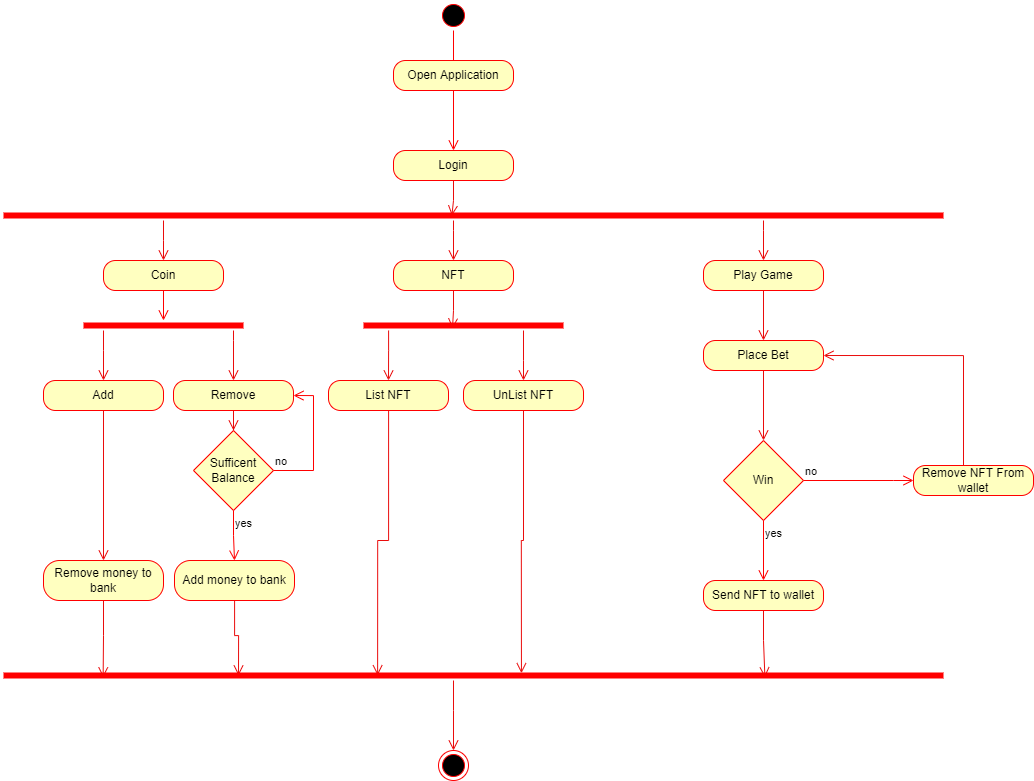

The diagram above was exported from draw.io. Its source (the exported page's mxGraphModel, read from the mxfile embedded in the PNG):
<mxGraphModel dx="2004" dy="1124" grid="1" gridSize="10" guides="1" tooltips="1" connect="1" arrows="1" fold="1" page="1" pageScale="1" pageWidth="850" pageHeight="1100" math="0" shadow="0">
  <root>
    <mxCell id="0" />
    <mxCell id="1" parent="0" />
    <mxCell id="IoPZMogMuGn2sWMJ8WOs-3" value="" style="ellipse;html=1;shape=startState;fillColor=#000000;strokeColor=#ff0000;" vertex="1" parent="1">
      <mxGeometry x="515" y="30" width="30" height="30" as="geometry" />
    </mxCell>
    <mxCell id="IoPZMogMuGn2sWMJ8WOs-4" value="" style="edgeStyle=orthogonalEdgeStyle;html=1;verticalAlign=bottom;endArrow=open;endSize=8;strokeColor=#ff0000;rounded=0;entryX=0.5;entryY=0;entryDx=0;entryDy=0;startArrow=none;" edge="1" source="IoPZMogMuGn2sWMJ8WOs-18" parent="1" target="IoPZMogMuGn2sWMJ8WOs-5">
      <mxGeometry relative="1" as="geometry">
        <mxPoint x="530" y="190" as="targetPoint" />
      </mxGeometry>
    </mxCell>
    <mxCell id="IoPZMogMuGn2sWMJ8WOs-76" style="edgeStyle=orthogonalEdgeStyle;rounded=0;orthogonalLoop=1;jettySize=auto;html=1;entryX=0.477;entryY=0.509;entryDx=0;entryDy=0;entryPerimeter=0;endArrow=open;endFill=0;endSize=8;strokeColor=#EA0C0C;strokeWidth=1;" edge="1" parent="1" source="IoPZMogMuGn2sWMJ8WOs-5" target="IoPZMogMuGn2sWMJ8WOs-7">
      <mxGeometry relative="1" as="geometry" />
    </mxCell>
    <mxCell id="IoPZMogMuGn2sWMJ8WOs-5" value="Login" style="rounded=1;whiteSpace=wrap;html=1;arcSize=40;fontColor=#000000;fillColor=#ffffc0;strokeColor=#ff0000;" vertex="1" parent="1">
      <mxGeometry x="470" y="180" width="120" height="30" as="geometry" />
    </mxCell>
    <mxCell id="IoPZMogMuGn2sWMJ8WOs-14" style="edgeStyle=orthogonalEdgeStyle;rounded=0;orthogonalLoop=1;jettySize=auto;html=1;entryX=0.5;entryY=0;entryDx=0;entryDy=0;strokeColor=#EA0C0C;strokeWidth=1;endArrow=open;endFill=0;endSize=8;" edge="1" parent="1" source="IoPZMogMuGn2sWMJ8WOs-7" target="IoPZMogMuGn2sWMJ8WOs-11">
      <mxGeometry relative="1" as="geometry">
        <Array as="points">
          <mxPoint x="240" y="270" />
          <mxPoint x="240" y="270" />
        </Array>
      </mxGeometry>
    </mxCell>
    <mxCell id="IoPZMogMuGn2sWMJ8WOs-43" style="edgeStyle=orthogonalEdgeStyle;rounded=0;orthogonalLoop=1;jettySize=auto;html=1;endArrow=open;endFill=0;endSize=8;strokeColor=#EA0C0C;strokeWidth=1;entryX=0.5;entryY=0;entryDx=0;entryDy=0;" edge="1" parent="1" source="IoPZMogMuGn2sWMJ8WOs-7" target="IoPZMogMuGn2sWMJ8WOs-42">
      <mxGeometry relative="1" as="geometry">
        <Array as="points">
          <mxPoint x="530" y="260" />
          <mxPoint x="530" y="260" />
        </Array>
      </mxGeometry>
    </mxCell>
    <mxCell id="IoPZMogMuGn2sWMJ8WOs-54" style="edgeStyle=orthogonalEdgeStyle;rounded=0;orthogonalLoop=1;jettySize=auto;html=1;endArrow=open;endFill=0;endSize=8;strokeColor=#EA0C0C;strokeWidth=1;" edge="1" parent="1" source="IoPZMogMuGn2sWMJ8WOs-7" target="IoPZMogMuGn2sWMJ8WOs-53">
      <mxGeometry relative="1" as="geometry">
        <Array as="points">
          <mxPoint x="840" y="260" />
          <mxPoint x="840" y="260" />
        </Array>
      </mxGeometry>
    </mxCell>
    <mxCell id="IoPZMogMuGn2sWMJ8WOs-7" value="" style="shape=line;html=1;strokeWidth=6;strokeColor=#ff0000;" vertex="1" parent="1">
      <mxGeometry x="80" y="240" width="940" height="10" as="geometry" />
    </mxCell>
    <mxCell id="IoPZMogMuGn2sWMJ8WOs-11" value="Coin" style="rounded=1;whiteSpace=wrap;html=1;arcSize=40;fontColor=#000000;fillColor=#ffffc0;strokeColor=#ff0000;" vertex="1" parent="1">
      <mxGeometry x="180" y="290" width="120" height="30" as="geometry" />
    </mxCell>
    <mxCell id="IoPZMogMuGn2sWMJ8WOs-12" value="" style="edgeStyle=orthogonalEdgeStyle;html=1;verticalAlign=bottom;endArrow=open;endSize=8;strokeColor=#ff0000;rounded=0;" edge="1" source="IoPZMogMuGn2sWMJ8WOs-11" parent="1" target="IoPZMogMuGn2sWMJ8WOs-15">
      <mxGeometry relative="1" as="geometry">
        <mxPoint x="240" y="370" as="targetPoint" />
      </mxGeometry>
    </mxCell>
    <mxCell id="IoPZMogMuGn2sWMJ8WOs-21" style="edgeStyle=orthogonalEdgeStyle;rounded=0;orthogonalLoop=1;jettySize=auto;html=1;endArrow=open;endFill=0;endSize=8;strokeColor=#EA0C0C;strokeWidth=1;" edge="1" parent="1" source="IoPZMogMuGn2sWMJ8WOs-15" target="IoPZMogMuGn2sWMJ8WOs-16">
      <mxGeometry relative="1" as="geometry">
        <Array as="points">
          <mxPoint x="180" y="380" />
          <mxPoint x="180" y="380" />
        </Array>
      </mxGeometry>
    </mxCell>
    <mxCell id="IoPZMogMuGn2sWMJ8WOs-23" style="edgeStyle=orthogonalEdgeStyle;rounded=0;orthogonalLoop=1;jettySize=auto;html=1;entryX=0.5;entryY=0;entryDx=0;entryDy=0;endArrow=open;endFill=0;endSize=8;strokeColor=#EA0C0C;strokeWidth=1;" edge="1" parent="1" source="IoPZMogMuGn2sWMJ8WOs-15" target="IoPZMogMuGn2sWMJ8WOs-22">
      <mxGeometry relative="1" as="geometry">
        <Array as="points">
          <mxPoint x="310" y="370" />
          <mxPoint x="310" y="370" />
        </Array>
      </mxGeometry>
    </mxCell>
    <mxCell id="IoPZMogMuGn2sWMJ8WOs-15" value="" style="shape=line;html=1;strokeWidth=6;strokeColor=#ff0000;" vertex="1" parent="1">
      <mxGeometry x="160" y="350" width="160" height="10" as="geometry" />
    </mxCell>
    <mxCell id="IoPZMogMuGn2sWMJ8WOs-39" style="edgeStyle=orthogonalEdgeStyle;rounded=0;orthogonalLoop=1;jettySize=auto;html=1;endArrow=open;endFill=0;endSize=8;strokeColor=#EA0C0C;strokeWidth=1;" edge="1" parent="1" source="IoPZMogMuGn2sWMJ8WOs-16" target="IoPZMogMuGn2sWMJ8WOs-38">
      <mxGeometry relative="1" as="geometry" />
    </mxCell>
    <mxCell id="IoPZMogMuGn2sWMJ8WOs-16" value="Add" style="rounded=1;whiteSpace=wrap;html=1;arcSize=40;fontColor=#000000;fillColor=#ffffc0;strokeColor=#ff0000;" vertex="1" parent="1">
      <mxGeometry x="120" y="410" width="120" height="30" as="geometry" />
    </mxCell>
    <mxCell id="IoPZMogMuGn2sWMJ8WOs-18" value="Open Application" style="rounded=1;whiteSpace=wrap;html=1;arcSize=40;fontColor=#000000;fillColor=#ffffc0;strokeColor=#ff0000;" vertex="1" parent="1">
      <mxGeometry x="470" y="90" width="120" height="30" as="geometry" />
    </mxCell>
    <mxCell id="IoPZMogMuGn2sWMJ8WOs-19" value="" style="edgeStyle=orthogonalEdgeStyle;html=1;verticalAlign=bottom;endArrow=none;endSize=8;strokeColor=#ff0000;rounded=0;entryX=0.5;entryY=0;entryDx=0;entryDy=0;" edge="1" parent="1" source="IoPZMogMuGn2sWMJ8WOs-3" target="IoPZMogMuGn2sWMJ8WOs-18">
      <mxGeometry relative="1" as="geometry">
        <mxPoint x="530" y="180" as="targetPoint" />
        <mxPoint x="530" y="60" as="sourcePoint" />
      </mxGeometry>
    </mxCell>
    <mxCell id="IoPZMogMuGn2sWMJ8WOs-33" style="edgeStyle=orthogonalEdgeStyle;rounded=0;orthogonalLoop=1;jettySize=auto;html=1;endArrow=open;endFill=0;endSize=8;strokeColor=#EA0C0C;strokeWidth=1;" edge="1" parent="1" source="IoPZMogMuGn2sWMJ8WOs-22" target="IoPZMogMuGn2sWMJ8WOs-30">
      <mxGeometry relative="1" as="geometry" />
    </mxCell>
    <mxCell id="IoPZMogMuGn2sWMJ8WOs-22" value="Remove" style="rounded=1;whiteSpace=wrap;html=1;arcSize=40;fontColor=#000000;fillColor=#ffffc0;strokeColor=#ff0000;" vertex="1" parent="1">
      <mxGeometry x="250" y="410" width="120" height="30" as="geometry" />
    </mxCell>
    <mxCell id="IoPZMogMuGn2sWMJ8WOs-30" value="Sufficent&lt;br&gt;Balance" style="rhombus;whiteSpace=wrap;html=1;fillColor=#ffffc0;strokeColor=#ff0000;" vertex="1" parent="1">
      <mxGeometry x="270" y="460" width="80" height="80" as="geometry" />
    </mxCell>
    <mxCell id="IoPZMogMuGn2sWMJ8WOs-31" value="no" style="edgeStyle=orthogonalEdgeStyle;html=1;align=left;verticalAlign=bottom;endArrow=open;endSize=8;strokeColor=#ff0000;rounded=0;entryX=1;entryY=0.5;entryDx=0;entryDy=0;" edge="1" source="IoPZMogMuGn2sWMJ8WOs-30" parent="1" target="IoPZMogMuGn2sWMJ8WOs-22">
      <mxGeometry x="-1" relative="1" as="geometry">
        <mxPoint x="450" y="510" as="targetPoint" />
        <Array as="points">
          <mxPoint x="390" y="500" />
          <mxPoint x="390" y="425" />
        </Array>
      </mxGeometry>
    </mxCell>
    <mxCell id="IoPZMogMuGn2sWMJ8WOs-32" value="yes" style="edgeStyle=orthogonalEdgeStyle;html=1;align=left;verticalAlign=top;endArrow=open;endSize=8;strokeColor=#ff0000;rounded=0;entryX=0.5;entryY=0;entryDx=0;entryDy=0;" edge="1" source="IoPZMogMuGn2sWMJ8WOs-30" parent="1" target="IoPZMogMuGn2sWMJ8WOs-36">
      <mxGeometry x="-1" relative="1" as="geometry">
        <mxPoint x="310" y="580" as="targetPoint" />
      </mxGeometry>
    </mxCell>
    <mxCell id="IoPZMogMuGn2sWMJ8WOs-70" style="edgeStyle=orthogonalEdgeStyle;rounded=0;orthogonalLoop=1;jettySize=auto;html=1;entryX=0.25;entryY=0.5;entryDx=0;entryDy=0;entryPerimeter=0;endArrow=open;endFill=0;endSize=8;strokeColor=#EA0C0C;strokeWidth=1;" edge="1" parent="1" source="IoPZMogMuGn2sWMJ8WOs-36" target="IoPZMogMuGn2sWMJ8WOs-69">
      <mxGeometry relative="1" as="geometry" />
    </mxCell>
    <mxCell id="IoPZMogMuGn2sWMJ8WOs-36" value="Add money to bank" style="rounded=1;whiteSpace=wrap;html=1;arcSize=40;fontColor=#000000;fillColor=#ffffc0;strokeColor=#ff0000;" vertex="1" parent="1">
      <mxGeometry x="251" y="590" width="120" height="40" as="geometry" />
    </mxCell>
    <mxCell id="IoPZMogMuGn2sWMJ8WOs-71" style="edgeStyle=orthogonalEdgeStyle;rounded=0;orthogonalLoop=1;jettySize=auto;html=1;entryX=0.106;entryY=0.689;entryDx=0;entryDy=0;entryPerimeter=0;endArrow=open;endFill=0;endSize=8;strokeColor=#EA0C0C;strokeWidth=1;" edge="1" parent="1" source="IoPZMogMuGn2sWMJ8WOs-38" target="IoPZMogMuGn2sWMJ8WOs-69">
      <mxGeometry relative="1" as="geometry" />
    </mxCell>
    <mxCell id="IoPZMogMuGn2sWMJ8WOs-38" value="Remove money to bank" style="rounded=1;whiteSpace=wrap;html=1;arcSize=40;fontColor=#000000;fillColor=#ffffc0;strokeColor=#ff0000;" vertex="1" parent="1">
      <mxGeometry x="120" y="590" width="120" height="40" as="geometry" />
    </mxCell>
    <mxCell id="IoPZMogMuGn2sWMJ8WOs-46" style="edgeStyle=orthogonalEdgeStyle;rounded=0;orthogonalLoop=1;jettySize=auto;html=1;entryX=0.445;entryY=0.8;entryDx=0;entryDy=0;entryPerimeter=0;endArrow=open;endFill=0;endSize=8;strokeColor=#EA0C0C;strokeWidth=1;" edge="1" parent="1" source="IoPZMogMuGn2sWMJ8WOs-42" target="IoPZMogMuGn2sWMJ8WOs-44">
      <mxGeometry relative="1" as="geometry">
        <Array as="points">
          <mxPoint x="530" y="340" />
          <mxPoint x="529" y="340" />
        </Array>
      </mxGeometry>
    </mxCell>
    <mxCell id="IoPZMogMuGn2sWMJ8WOs-42" value="NFT" style="rounded=1;whiteSpace=wrap;html=1;arcSize=40;fontColor=#000000;fillColor=#ffffc0;strokeColor=#ff0000;" vertex="1" parent="1">
      <mxGeometry x="470" y="290" width="120" height="30" as="geometry" />
    </mxCell>
    <mxCell id="IoPZMogMuGn2sWMJ8WOs-47" style="edgeStyle=orthogonalEdgeStyle;rounded=0;orthogonalLoop=1;jettySize=auto;html=1;entryX=0.5;entryY=0;entryDx=0;entryDy=0;endArrow=open;endFill=0;endSize=8;strokeColor=#EA0C0C;strokeWidth=1;" edge="1" parent="1" source="IoPZMogMuGn2sWMJ8WOs-44" target="IoPZMogMuGn2sWMJ8WOs-45">
      <mxGeometry relative="1" as="geometry">
        <Array as="points">
          <mxPoint x="465" y="380" />
          <mxPoint x="465" y="380" />
        </Array>
      </mxGeometry>
    </mxCell>
    <mxCell id="IoPZMogMuGn2sWMJ8WOs-50" style="edgeStyle=orthogonalEdgeStyle;rounded=0;orthogonalLoop=1;jettySize=auto;html=1;entryX=0.5;entryY=0;entryDx=0;entryDy=0;endArrow=open;endFill=0;endSize=8;strokeColor=#EA0C0C;strokeWidth=1;" edge="1" parent="1" source="IoPZMogMuGn2sWMJ8WOs-44" target="IoPZMogMuGn2sWMJ8WOs-48">
      <mxGeometry relative="1" as="geometry">
        <Array as="points">
          <mxPoint x="600" y="390" />
          <mxPoint x="600" y="390" />
        </Array>
      </mxGeometry>
    </mxCell>
    <mxCell id="IoPZMogMuGn2sWMJ8WOs-44" value="" style="shape=line;html=1;strokeWidth=6;strokeColor=#ff0000;" vertex="1" parent="1">
      <mxGeometry x="440" y="350" width="200" height="10" as="geometry" />
    </mxCell>
    <mxCell id="IoPZMogMuGn2sWMJ8WOs-74" style="edgeStyle=orthogonalEdgeStyle;rounded=0;orthogonalLoop=1;jettySize=auto;html=1;entryX=0.398;entryY=0.479;entryDx=0;entryDy=0;entryPerimeter=0;endArrow=open;endFill=0;endSize=8;strokeColor=#EA0C0C;strokeWidth=1;" edge="1" parent="1" source="IoPZMogMuGn2sWMJ8WOs-45" target="IoPZMogMuGn2sWMJ8WOs-69">
      <mxGeometry relative="1" as="geometry" />
    </mxCell>
    <mxCell id="IoPZMogMuGn2sWMJ8WOs-45" value="List NFT" style="rounded=1;whiteSpace=wrap;html=1;arcSize=40;fontColor=#000000;fillColor=#ffffc0;strokeColor=#ff0000;" vertex="1" parent="1">
      <mxGeometry x="405" y="410" width="120" height="30" as="geometry" />
    </mxCell>
    <mxCell id="IoPZMogMuGn2sWMJ8WOs-73" style="edgeStyle=orthogonalEdgeStyle;rounded=0;orthogonalLoop=1;jettySize=auto;html=1;entryX=0.551;entryY=0.268;entryDx=0;entryDy=0;entryPerimeter=0;endArrow=open;endFill=0;endSize=8;strokeColor=#EA0C0C;strokeWidth=1;" edge="1" parent="1" source="IoPZMogMuGn2sWMJ8WOs-48" target="IoPZMogMuGn2sWMJ8WOs-69">
      <mxGeometry relative="1" as="geometry" />
    </mxCell>
    <mxCell id="IoPZMogMuGn2sWMJ8WOs-48" value="UnList NFT" style="rounded=1;whiteSpace=wrap;html=1;arcSize=40;fontColor=#000000;fillColor=#ffffc0;strokeColor=#ff0000;" vertex="1" parent="1">
      <mxGeometry x="540" y="410" width="120" height="30" as="geometry" />
    </mxCell>
    <mxCell id="IoPZMogMuGn2sWMJ8WOs-56" style="edgeStyle=orthogonalEdgeStyle;rounded=0;orthogonalLoop=1;jettySize=auto;html=1;endArrow=open;endFill=0;endSize=8;strokeColor=#EA0C0C;strokeWidth=1;" edge="1" parent="1" source="IoPZMogMuGn2sWMJ8WOs-53" target="IoPZMogMuGn2sWMJ8WOs-55">
      <mxGeometry relative="1" as="geometry" />
    </mxCell>
    <mxCell id="IoPZMogMuGn2sWMJ8WOs-53" value="Play Game" style="rounded=1;whiteSpace=wrap;html=1;arcSize=40;fontColor=#000000;fillColor=#ffffc0;strokeColor=#ff0000;" vertex="1" parent="1">
      <mxGeometry x="780" y="290" width="120" height="30" as="geometry" />
    </mxCell>
    <mxCell id="IoPZMogMuGn2sWMJ8WOs-58" style="edgeStyle=orthogonalEdgeStyle;rounded=0;orthogonalLoop=1;jettySize=auto;html=1;entryX=0.5;entryY=0;entryDx=0;entryDy=0;endArrow=open;endFill=0;endSize=8;strokeColor=#EA0C0C;strokeWidth=1;" edge="1" parent="1" source="IoPZMogMuGn2sWMJ8WOs-55" target="IoPZMogMuGn2sWMJ8WOs-63">
      <mxGeometry relative="1" as="geometry">
        <mxPoint x="840" y="460" as="targetPoint" />
      </mxGeometry>
    </mxCell>
    <mxCell id="IoPZMogMuGn2sWMJ8WOs-55" value="Place Bet" style="rounded=1;whiteSpace=wrap;html=1;arcSize=40;fontColor=#000000;fillColor=#ffffc0;strokeColor=#ff0000;" vertex="1" parent="1">
      <mxGeometry x="780" y="370" width="120" height="30" as="geometry" />
    </mxCell>
    <mxCell id="IoPZMogMuGn2sWMJ8WOs-63" value="Win" style="rhombus;whiteSpace=wrap;html=1;fillColor=#ffffc0;strokeColor=#ff0000;" vertex="1" parent="1">
      <mxGeometry x="800" y="470" width="80" height="80" as="geometry" />
    </mxCell>
    <mxCell id="IoPZMogMuGn2sWMJ8WOs-64" value="no" style="edgeStyle=orthogonalEdgeStyle;html=1;align=left;verticalAlign=bottom;endArrow=open;endSize=8;strokeColor=#ff0000;rounded=0;" edge="1" source="IoPZMogMuGn2sWMJ8WOs-63" parent="1">
      <mxGeometry x="-1" relative="1" as="geometry">
        <mxPoint x="990" y="510" as="targetPoint" />
        <Array as="points">
          <mxPoint x="970" y="510" />
        </Array>
      </mxGeometry>
    </mxCell>
    <mxCell id="IoPZMogMuGn2sWMJ8WOs-65" value="yes" style="edgeStyle=orthogonalEdgeStyle;html=1;align=left;verticalAlign=top;endArrow=open;endSize=8;strokeColor=#ff0000;rounded=0;entryX=0.5;entryY=0;entryDx=0;entryDy=0;" edge="1" source="IoPZMogMuGn2sWMJ8WOs-63" parent="1" target="IoPZMogMuGn2sWMJ8WOs-66">
      <mxGeometry x="-1" relative="1" as="geometry">
        <mxPoint x="840" y="600" as="targetPoint" />
      </mxGeometry>
    </mxCell>
    <mxCell id="IoPZMogMuGn2sWMJ8WOs-72" style="edgeStyle=orthogonalEdgeStyle;rounded=0;orthogonalLoop=1;jettySize=auto;html=1;entryX=0.81;entryY=0.689;entryDx=0;entryDy=0;entryPerimeter=0;endArrow=open;endFill=0;endSize=8;strokeColor=#EA0C0C;strokeWidth=1;" edge="1" parent="1" source="IoPZMogMuGn2sWMJ8WOs-66" target="IoPZMogMuGn2sWMJ8WOs-69">
      <mxGeometry relative="1" as="geometry" />
    </mxCell>
    <mxCell id="IoPZMogMuGn2sWMJ8WOs-66" value="Send NFT to wallet" style="rounded=1;whiteSpace=wrap;html=1;arcSize=40;fontColor=#000000;fillColor=#ffffc0;strokeColor=#ff0000;" vertex="1" parent="1">
      <mxGeometry x="780" y="610" width="120" height="30" as="geometry" />
    </mxCell>
    <mxCell id="IoPZMogMuGn2sWMJ8WOs-68" style="edgeStyle=orthogonalEdgeStyle;rounded=0;orthogonalLoop=1;jettySize=auto;html=1;entryX=1;entryY=0.5;entryDx=0;entryDy=0;endArrow=open;endFill=0;endSize=8;strokeColor=#EA0C0C;strokeWidth=1;" edge="1" parent="1" source="IoPZMogMuGn2sWMJ8WOs-67" target="IoPZMogMuGn2sWMJ8WOs-55">
      <mxGeometry relative="1" as="geometry">
        <Array as="points">
          <mxPoint x="1040" y="385" />
        </Array>
      </mxGeometry>
    </mxCell>
    <mxCell id="IoPZMogMuGn2sWMJ8WOs-67" value="Remove NFT From wallet" style="rounded=1;whiteSpace=wrap;html=1;arcSize=40;fontColor=#000000;fillColor=#ffffc0;strokeColor=#ff0000;" vertex="1" parent="1">
      <mxGeometry x="990" y="495" width="120" height="30" as="geometry" />
    </mxCell>
    <mxCell id="IoPZMogMuGn2sWMJ8WOs-77" style="edgeStyle=orthogonalEdgeStyle;rounded=0;orthogonalLoop=1;jettySize=auto;html=1;entryX=0.5;entryY=0;entryDx=0;entryDy=0;endArrow=open;endFill=0;endSize=8;strokeColor=#EA0C0C;strokeWidth=1;" edge="1" parent="1" source="IoPZMogMuGn2sWMJ8WOs-69" target="IoPZMogMuGn2sWMJ8WOs-75">
      <mxGeometry relative="1" as="geometry">
        <Array as="points">
          <mxPoint x="530" y="740" />
          <mxPoint x="530" y="740" />
        </Array>
      </mxGeometry>
    </mxCell>
    <mxCell id="IoPZMogMuGn2sWMJ8WOs-69" value="" style="shape=line;html=1;strokeWidth=6;strokeColor=#ff0000;" vertex="1" parent="1">
      <mxGeometry x="80" y="700" width="940" height="10" as="geometry" />
    </mxCell>
    <mxCell id="IoPZMogMuGn2sWMJ8WOs-75" value="" style="ellipse;html=1;shape=endState;fillColor=#000000;strokeColor=#ff0000;" vertex="1" parent="1">
      <mxGeometry x="515" y="780" width="30" height="30" as="geometry" />
    </mxCell>
  </root>
</mxGraphModel>